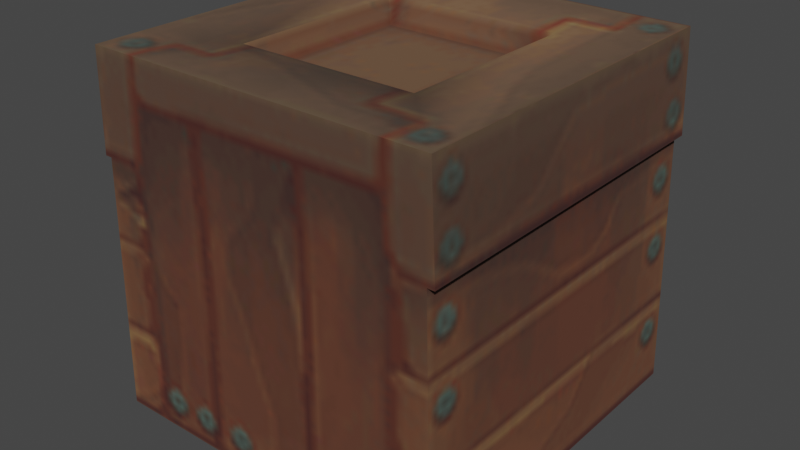 # Source: breakable_block.blend  (saved by Blender 3.4.6; exported with 4.5.12 LTS)
import bpy
from mathutils import Matrix  # noqa: F401  (used for matrix-valued properties, if any)

bpy.ops.wm.read_factory_settings(use_empty=True)
scene = bpy.context.scene
scene.name = 'Scene'

# ---- collections
col_collection = bpy.data.collections.new('Collection'); scene.collection.children.link(col_collection)

# ---- images (referenced by path relative to the original .blend; pixels are not part of the script)
import os
ASSET_DIR = os.environ.get("B2B_ASSET_DIR", "")  # directory of the original .blend (textures are referenced by path, not embedded)
HERE = os.path.dirname(os.path.abspath(__file__))  # packed textures are extracted next to this script under _unpacked/

def load_image(name, relpath, width, height, colorspace="sRGB"):
    """Load a texture the original file referenced (path relative to the .blend, or extracted next to this script)."""
    p = next((c for c in (os.path.join(HERE, relpath), os.path.join(ASSET_DIR, relpath)) if relpath and os.path.exists(c)), "")
    if p:
        img = bpy.data.images.load(p, check_existing=True)
        img.name = name
    else:  # same state as the original file: an image datablock whose file is absent (Cycles renders it pink)
        img = bpy.data.images.new(name, width, height)
        img.source = "FILE"
        img.filepath = "//" + (relpath or name)
    img.colorspace_settings.name = colorspace
    return img
img_image_0 = load_image('Image_0', '_unpacked/Image_0.33076d25.png', 128, 128, 'sRGB')

# ---- materials (node trees are filled in below, after node groups)
mat_breakable = bpy.data.materials.new('breakable')
mat_breakable.use_backface_culling = True
mat_breakable.use_transparent_shadow = False

# ---- material node trees
mat_breakable.use_nodes = True; mat_breakable.node_tree.nodes.clear()
_N = mat_breakable.node_tree.nodes; _L = mat_breakable.node_tree.links
n0 = _N.new('ShaderNodeBsdfPrincipled'); n0.name = 'Principled BSDF'; n0.location = (10, 300)
n0.distribution = 'GGX'
n0.subsurface_method = 'RANDOM_WALK_SKIN'
n0.inputs[2].default_value = 1.0
n0.inputs[27].default_value = (0.0, 0.0, 0.0, 1.0)
n0.inputs[28].default_value = 1.0
n1 = _N.new('ShaderNodeOutputMaterial'); n1.name = 'Material Output'; n1.location = (320, 270)
n2 = _N.new('ShaderNodeTexImage'); n2.name = 'Image Texture'; n2.location = (-440, 210)
n2.label = 'BASE COLOR'
n2.image = img_image_0
_L.new(n0.outputs[0], n1.inputs[0])
_L.new(n2.outputs[0], n0.inputs[0])
_L.new(n2.outputs[1], n0.inputs[4])
n1.is_active_output = True

# ---- world
world_world = bpy.data.worlds.new('World'); scene.world = world_world
world_world.use_nodes = True; world_world.node_tree.nodes.clear()
_N = world_world.node_tree.nodes; _L = world_world.node_tree.links
n0 = _N.new('ShaderNodeOutputWorld'); n0.name = 'World Output'; n0.location = (300, 300)
n1 = _N.new('ShaderNodeBackground'); n1.name = 'Background'; n1.location = (10, 300)
n1.inputs[0].default_value = (0.05088, 0.05088, 0.05088, 1.0)
_L.new(n1.outputs[0], n0.inputs[0])
n0.is_active_output = True
world_world.color = (0.05088, 0.05088, 0.05088)
world_world.use_sun_shadow = False
world_world.sun_shadow_jitter_overblur = 0.0

# ---- meshes
me_rsrc_world_dynamic_block_breakable_castle_fire_breakable_mesh_0 = bpy.data.meshes.new('rsrc.world.dynamic.block.breakable.castle_fire.breakable-Mesh[0')
me_rsrc_world_dynamic_block_breakable_castle_fire_breakable_mesh_0.from_pydata([(-0.504, 0.0, -0.504), (0.4829, -0.72, -0.5), (-0.4829, -0.72, -0.5), (-0.5027, -0.72, -0.5), (0.504, 0.0, -0.504), (0.5027, -0.72, -0.5), (0.49, -1.0, -0.5), (0.504, 0.0, 0.504), (0.4829, -0.72, 0.5), (0.5027, -0.72, 0.5), (-0.5027, -0.72, 0.5), (-0.49, -1.0, 0.5), (0.49, -1.0, 0.5), (-0.504, 0.0, 0.504), (-0.4829, -0.72, 0.5), (0.2549, -0.99, 0.26), (0.2159, -0.93, 0.22), (0.2159, -0.93, -0.22), (-0.2159, -0.93, 0.22), (-0.2549, -0.99, 0.26), (-0.2549, -0.99, -0.26), (-0.2159, -0.93, -0.22), (-0.49, -1.0, -0.5), (0.2549, -0.99, -0.26)], [], [(21, 17, 16), (16, 18, 21), (0, 4, 1), (1, 2, 0), (3, 5, 6), (6, 22, 3), (4, 7, 8), (8, 1, 4), (5, 9, 12), (12, 6, 5), (7, 13, 14), (14, 8, 7), (9, 10, 11), (11, 12, 9), (13, 0, 2), (2, 14, 13), (10, 3, 22), (22, 11, 10), (20, 23, 17), (17, 21, 20), (23, 15, 16), (16, 17, 23), (15, 19, 18), (18, 16, 15), (19, 20, 21), (21, 18, 19), (22, 6, 23), (23, 20, 22), (15, 23, 6), (11, 22, 20), (6, 12, 15), (20, 19, 11), (12, 11, 19), (19, 15, 12)])
me_rsrc_world_dynamic_block_breakable_castle_fire_breakable_mesh_0.polygons.foreach_set('use_smooth', [0, 0, 0, 0, 0, 0, 0, 0, 0, 0, 0, 0, 0, 0, 0, 0, 0, 0, 1, 0, 0, 0, 1, 0, 0, 0, 1, 1, 1, 1, 1, 1, 1, 1])
_uv = me_rsrc_world_dynamic_block_breakable_castle_fire_breakable_mesh_0.uv_layers.new(name='UVMap')
_uv.uv.foreach_set('vector', [0.657, 0.657, 0.843, 0.657, 0.843, 0.843, 0.843, 0.843, 0.657, 0.843, 0.657, 0.657, 0.5, 0.0, 1.0, 0.0, 0.99, 0.36, 0.99, 0.36, 0.51, 0.36, 0.5, 0.0, 0.5, 0.36, 1.0, 0.36, 1.0, 0.496, 1.0, 0.496, 0.5, 0.496, 0.5, 0.36, 0.5, 0.0, 0.0, 0.0, 0.0, 0.36, 0.0, 0.36, 0.5, 0.36, 0.5, 0.0, 0.5, 0.36, 0.0, 0.36, 0.0, 0.496, 0.0, 0.496, 0.5, 0.496, 0.5, 0.36, 1.0, 0.0, 0.5, 0.0, 0.51, 0.36, 0.51, 0.36, 0.99, 0.36, 1.0, 0.0, 1.0, 0.36, 0.5, 0.36, 0.5, 0.496, 0.5, 0.496, 1.0, 0.496, 1.0, 0.36, 0.496, 1.0, 0.0, 1.0, 0.0, 0.64, 0.0, 0.64, 0.496, 0.64, 0.496, 1.0, 0.496, 0.64, 0.0, 0.64, 0.0, 0.504, 0.0, 0.504, 0.496, 0.504, 0.496, 0.64, 0.62, 0.62, 0.88, 0.62, 0.843, 0.657, 0.843, 0.657, 0.657, 0.657, 0.62, 0.62, 0.88, 0.62, 0.88, 0.88, 0.843, 0.843, 0.843, 0.843, 0.843, 0.657, 0.88, 0.62, 0.88, 0.88, 0.62, 0.88, 0.657, 0.843, 0.657, 0.843, 0.843, 0.843, 0.88, 0.88, 0.62, 0.88, 0.62, 0.62, 0.657, 0.657, 0.657, 0.657, 0.657, 0.843, 0.62, 0.88, 0.504, 0.504, 1.0, 0.504, 0.88, 0.62, 0.88, 0.62, 0.62, 0.62, 0.504, 0.504, 0.88, 0.88, 0.88, 0.62, 1.0, 0.504, 0.504, 1.0, 0.504, 0.504, 0.62, 0.62, 1.0, 0.504, 1.0, 1.0, 0.88, 0.88, 0.62, 0.62, 0.62, 0.88, 0.504, 1.0, 1.0, 1.0, 0.504, 1.0, 0.62, 0.88, 0.62, 0.88, 0.88, 0.88, 1.0, 1.0])
me_rsrc_world_dynamic_block_breakable_castle_fire_breakable_mesh_0.materials.append(mat_breakable)
me_rsrc_world_dynamic_block_breakable_castle_fire_breakable_mesh_0.update()
me_rsrc_world_dynamic_block_breakable_castle_fire_breakable_mesh_0.normals_split_custom_set([tuple(v) for v in zip(*[iter([0.0, -1.0, 0.0, 0.0, -1.0, 0.0, 0.0, -1.0, 0.0, 0.0, -1.0, 0.0, 0.0, -1.0, 0.0, 0.0, -1.0, 0.0, 0.0, -0.005555, -1.0, 0.0, -0.005555, -1.0, 0.0, -0.005555, -1.0, 0.0, -0.005555, -1.0, 0.0, -0.005555, -1.0, 0.0, -0.005555, -1.0, 0.0, 0.0, -1.0, 0.0, 0.0, -1.0, 0.0, 0.0, -1.0, 0.0, 0.0, -1.0, 0.0, 0.0, -1.0, 0.0, 0.0, -1.0, 0.9996, -0.02923, 0.0, 0.9996, -0.02923, 0.0, 0.9996, -0.02923, 0.0, 0.9996, -0.02923, 0.0, 0.9996, -0.02923, 0.0, 0.9996, -0.02923, 0.0, 0.999, -0.04515, 0.0, 0.999, -0.04515, 0.0, 0.999, -0.04515, 0.0, 0.999, -0.04515, 0.0, 0.999, -0.04515, 0.0, 0.999, -0.04515, 0.0, 0.0, -0.005555, 1.0, 0.0, -0.005555, 1.0, 0.0, -0.005555, 1.0, 0.0, -0.005555, 1.0, 0.0, -0.005555, 1.0, 0.0, -0.005555, 1.0, 0.0, 0.0, 1.0, 0.0, 0.0, 1.0, 0.0, 0.0, 1.0, 0.0, 0.0, 1.0, 0.0, 0.0, 1.0, 0.0, 0.0, 1.0, -0.9996, -0.02923, 0.0, -0.9996, -0.02923, 0.0, -0.9996, -0.02923, 0.0, -0.9996, -0.02923, 0.0, -0.9996, -0.02923, 0.0, -0.9996, -0.02923, 0.0, -0.999, -0.04515, 0.0, -0.999, -0.04515, 0.0, -0.999, -0.04515, 0.0, -0.999, -0.04515, 0.0, -0.999, -0.04515, 0.0, -0.999, -0.04515, 0.0, 0.012, -0.8764, 0.4815, -0.009651, -0.8244, 0.5659, 0.0, -0.5547, 0.832, 0.0, -0.5547, 0.8321, 0.0, -0.5547, 0.8321, 0.0, -0.5547, 0.8321, -0.8388, -0.5444, 0.0, -0.8388, -0.5444, 0.0, -0.8388, -0.5444, 0.0, -0.8388, -0.5444, 0.0, -0.8388, -0.5444, 0.0, -0.8388, -0.5444, 0.0, -0.012, -0.8764, -0.4815, 0.009651, -0.8244, -0.5659, 0.0, -0.5547, -0.832, 0.0, -0.5547, -0.8321, 0.0, -0.5547, -0.8321, 0.0, -0.5547, -0.8321, 0.8388, -0.5444, 0.0, 0.8388, -0.5444, 0.0, 0.8388, -0.5444, 0.0, 0.8388, -0.5444, 0.0, 0.8388, -0.5444, 0.0, 0.8388, -0.5444, 0.0, 0.02098, -0.9996, 0.02109, -0.02098, -0.9996, 0.0211, -0.009651, -0.8244, 0.5659, -0.009651, -0.8244, 0.5659, 0.012, -0.8764, 0.4815, 0.02098, -0.9996, 0.02109, -0.012, -0.8764, -0.4815, -0.009651, -0.8244, 0.5659, -0.02098, -0.9996, 0.0211, 0.02098, -0.9996, -0.0211, 0.02098, -0.9996, 0.02109, 0.012, -0.8764, 0.4815, -0.02098, -0.9996, 0.0211, -0.02098, -0.9996, -0.02109, -0.012, -0.8764, -0.4815, 0.012, -0.8764, 0.4815, 0.009651, -0.8244, -0.5659, 0.02098, -0.9996, -0.0211, -0.02098, -0.9996, -0.02109, 0.02098, -0.9996, -0.0211, 0.009651, -0.8244, -0.5659, 0.009651, -0.8244, -0.5659, -0.012, -0.8764, -0.4815, -0.02098, -0.9996, -0.02109])] * 3)])

# ---- objects
ob_castle_fire_breakable_mesh_0 = bpy.data.objects.new('castle_fire.breakable-Mesh[0]', me_rsrc_world_dynamic_block_breakable_castle_fire_breakable_mesh_0)

# ---- transforms, parenting, visibility, modifiers, constraints
ob_castle_fire_breakable_mesh_0.location = (0.0, 0.0, 0.0)
ob_castle_fire_breakable_mesh_0.rotation_mode = 'QUATERNION'
ob_castle_fire_breakable_mesh_0.rotation_quaternion = (0.7071, -0.7071, -1.57e-16, -9.358e-24)

# ---- collection membership
scene.collection.objects.link(ob_castle_fire_breakable_mesh_0)

# ---- scene / render settings (as saved in the file)
scene.frame_start = 1; scene.frame_end = 250; scene.frame_set(1)
scene.render.engine = 'BLENDER_EEVEE_NEXT'
scene.cycles.sampling_pattern = 'TABULATED_SOBOL'
scene.cycles.use_light_tree = False
scene.view_settings.view_transform = 'Filmic'
bpy.context.view_layer.update()

# ---- added for rendering (the .blend has no active camera and no usable light): camera, sun
cam_auto = bpy.data.cameras.new('AutoCamera')
cam_auto.lens = 50.0
cam_auto.sensor_width = 36.0
cam_auto.clip_end = 1000.0
ob_auto_camera = bpy.data.objects.new('AutoCamera', cam_auto)
scene.collection.objects.link(ob_auto_camera)
ob_auto_camera.location = (1.61109, -1.93331, 1.78888)
ob_auto_camera.rotation_euler = (1.09748, -7.21219e-08, 0.694738)
scene.camera = ob_auto_camera
light_auto_sun = bpy.data.lights.new('AutoSun', 'SUN')
light_auto_sun.energy = 3.0
light_auto_sun.angle = 0.0523599
ob_auto_sun = bpy.data.objects.new('AutoSun', light_auto_sun)
scene.collection.objects.link(ob_auto_sun)
ob_auto_sun.rotation_euler = (0.872665, 0.174533, 0.523599)
bpy.context.view_layer.update()
